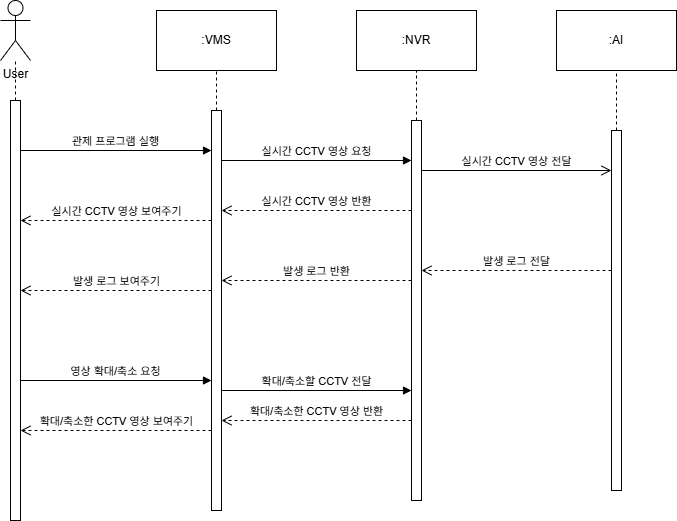

The diagram above was exported from draw.io. Its source (the exported page's mxGraphModel, read from the mxfile embedded in the PNG):
<mxGraphModel dx="1322" dy="647" grid="1" gridSize="10" guides="1" tooltips="1" connect="1" arrows="1" fold="1" page="1" pageScale="1" pageWidth="827" pageHeight="1169" math="0" shadow="0">
  <root>
    <mxCell id="0" />
    <mxCell id="1" parent="0" />
    <mxCell id="KizXW4YNcK4RGiQBUv4t-1" value="User" style="shape=umlActor;verticalLabelPosition=bottom;verticalAlign=top;html=1;outlineConnect=0;" parent="1" vertex="1">
      <mxGeometry x="64" y="50" width="30" height="60" as="geometry" />
    </mxCell>
    <mxCell id="KizXW4YNcK4RGiQBUv4t-2" value=":VMS" style="rounded=0;whiteSpace=wrap;html=1;" parent="1" vertex="1">
      <mxGeometry x="220" y="60" width="120" height="60" as="geometry" />
    </mxCell>
    <mxCell id="KizXW4YNcK4RGiQBUv4t-3" value=":NVR" style="rounded=0;whiteSpace=wrap;html=1;" parent="1" vertex="1">
      <mxGeometry x="420" y="60" width="120" height="60" as="geometry" />
    </mxCell>
    <mxCell id="KizXW4YNcK4RGiQBUv4t-4" value=":AI" style="rounded=0;whiteSpace=wrap;html=1;" parent="1" vertex="1">
      <mxGeometry x="620" y="60" width="120" height="60" as="geometry" />
    </mxCell>
    <mxCell id="KizXW4YNcK4RGiQBUv4t-7" value="" style="endArrow=none;dashed=1;html=1;rounded=0;" parent="1" target="KizXW4YNcK4RGiQBUv4t-1" edge="1" source="KizXW4YNcK4RGiQBUv4t-12">
      <mxGeometry width="50" height="50" relative="1" as="geometry">
        <mxPoint x="80" y="610" as="sourcePoint" />
        <mxPoint x="240" y="170" as="targetPoint" />
      </mxGeometry>
    </mxCell>
    <mxCell id="KizXW4YNcK4RGiQBUv4t-8" value="" style="endArrow=none;dashed=1;html=1;rounded=0;" parent="1" source="KizXW4YNcK4RGiQBUv4t-13" target="KizXW4YNcK4RGiQBUv4t-2" edge="1">
      <mxGeometry width="50" height="50" relative="1" as="geometry">
        <mxPoint x="281" y="610" as="sourcePoint" />
        <mxPoint x="279.5" y="150" as="targetPoint" />
      </mxGeometry>
    </mxCell>
    <mxCell id="KizXW4YNcK4RGiQBUv4t-9" value="" style="endArrow=none;dashed=1;html=1;rounded=0;" parent="1" target="KizXW4YNcK4RGiQBUv4t-3" edge="1" source="KizXW4YNcK4RGiQBUv4t-15">
      <mxGeometry width="50" height="50" relative="1" as="geometry">
        <mxPoint x="480.94" y="610" as="sourcePoint" />
        <mxPoint x="479.94" y="120" as="targetPoint" />
      </mxGeometry>
    </mxCell>
    <mxCell id="KizXW4YNcK4RGiQBUv4t-10" value="" style="endArrow=none;dashed=1;html=1;rounded=0;" parent="1" target="KizXW4YNcK4RGiQBUv4t-4" edge="1" source="KizXW4YNcK4RGiQBUv4t-17">
      <mxGeometry width="50" height="50" relative="1" as="geometry">
        <mxPoint x="681" y="610" as="sourcePoint" />
        <mxPoint x="680" y="120" as="targetPoint" />
      </mxGeometry>
    </mxCell>
    <mxCell id="KizXW4YNcK4RGiQBUv4t-12" value="" style="html=1;points=[[0,0,0,0,5],[0,1,0,0,-5],[1,0,0,0,5],[1,1,0,0,-5]];perimeter=orthogonalPerimeter;outlineConnect=0;targetShapes=umlLifeline;portConstraint=eastwest;newEdgeStyle={&quot;curved&quot;:0,&quot;rounded&quot;:0};" parent="1" vertex="1">
      <mxGeometry x="74" y="150" width="10" height="420" as="geometry" />
    </mxCell>
    <mxCell id="KizXW4YNcK4RGiQBUv4t-13" value="" style="html=1;points=[[0,0,0,0,5],[0,1,0,0,-5],[1,0,0,0,5],[1,1,0,0,-5]];perimeter=orthogonalPerimeter;outlineConnect=0;targetShapes=umlLifeline;portConstraint=eastwest;newEdgeStyle={&quot;curved&quot;:0,&quot;rounded&quot;:0};" parent="1" vertex="1">
      <mxGeometry x="275" y="160" width="10" height="400" as="geometry" />
    </mxCell>
    <mxCell id="KizXW4YNcK4RGiQBUv4t-15" value="" style="html=1;points=[[0,0,0,0,5],[0,1,0,0,-5],[1,0,0,0,5],[1,1,0,0,-5]];perimeter=orthogonalPerimeter;outlineConnect=0;targetShapes=umlLifeline;portConstraint=eastwest;newEdgeStyle={&quot;curved&quot;:0,&quot;rounded&quot;:0};" parent="1" vertex="1">
      <mxGeometry x="475" y="170" width="10" height="380" as="geometry" />
    </mxCell>
    <mxCell id="KizXW4YNcK4RGiQBUv4t-17" value="" style="html=1;points=[[0,0,0,0,5],[0,1,0,0,-5],[1,0,0,0,5],[1,1,0,0,-5]];perimeter=orthogonalPerimeter;outlineConnect=0;targetShapes=umlLifeline;portConstraint=eastwest;newEdgeStyle={&quot;curved&quot;:0,&quot;rounded&quot;:0};" parent="1" vertex="1">
      <mxGeometry x="675" y="180" width="10" height="360" as="geometry" />
    </mxCell>
    <mxCell id="5iX6ux1iGzbmMN8p1IsI-1" value="관제 프로그램 실행" style="html=1;verticalAlign=bottom;endArrow=block;curved=0;rounded=0;" edge="1" parent="1">
      <mxGeometry width="80" relative="1" as="geometry">
        <mxPoint x="84" y="200" as="sourcePoint" />
        <mxPoint x="275" y="200" as="targetPoint" />
      </mxGeometry>
    </mxCell>
    <mxCell id="5iX6ux1iGzbmMN8p1IsI-2" value="실시간 CCTV 영상 요청" style="html=1;verticalAlign=bottom;endArrow=block;curved=0;rounded=0;" edge="1" parent="1">
      <mxGeometry width="80" relative="1" as="geometry">
        <mxPoint x="285" y="210" as="sourcePoint" />
        <mxPoint x="475" y="210" as="targetPoint" />
      </mxGeometry>
    </mxCell>
    <mxCell id="5iX6ux1iGzbmMN8p1IsI-3" value="실시간 CCTV 영상 보여주기" style="html=1;verticalAlign=bottom;endArrow=open;dashed=1;endSize=8;curved=0;rounded=0;" edge="1" parent="1">
      <mxGeometry relative="1" as="geometry">
        <mxPoint x="275" y="270" as="sourcePoint" />
        <mxPoint x="84" y="270" as="targetPoint" />
      </mxGeometry>
    </mxCell>
    <mxCell id="5iX6ux1iGzbmMN8p1IsI-5" value="실시간 CCTV 영상 반환" style="html=1;verticalAlign=bottom;endArrow=open;dashed=1;endSize=8;curved=0;rounded=0;" edge="1" parent="1">
      <mxGeometry relative="1" as="geometry">
        <mxPoint x="475" y="260" as="sourcePoint" />
        <mxPoint x="285" y="260" as="targetPoint" />
      </mxGeometry>
    </mxCell>
    <mxCell id="5iX6ux1iGzbmMN8p1IsI-17" value="실시간 CCTV 영상 전달" style="html=1;verticalAlign=bottom;endArrow=open;dashed=0&#10;;endSize=8;curved=0;rounded=0;" edge="1" parent="1">
      <mxGeometry relative="1" as="geometry">
        <mxPoint x="485" y="220" as="sourcePoint" />
        <mxPoint x="675" y="220" as="targetPoint" />
      </mxGeometry>
    </mxCell>
    <mxCell id="5iX6ux1iGzbmMN8p1IsI-19" value="발생 로그 전달" style="html=1;verticalAlign=bottom;endArrow=open;dashed=1;endSize=8;curved=0;rounded=0;" edge="1" parent="1">
      <mxGeometry relative="1" as="geometry">
        <mxPoint x="675" y="320" as="sourcePoint" />
        <mxPoint x="485" y="320" as="targetPoint" />
      </mxGeometry>
    </mxCell>
    <mxCell id="5iX6ux1iGzbmMN8p1IsI-21" value="발생 로그 반환" style="html=1;verticalAlign=bottom;endArrow=open;dashed=1;endSize=8;curved=0;rounded=0;" edge="1" parent="1">
      <mxGeometry relative="1" as="geometry">
        <mxPoint x="475" y="330" as="sourcePoint" />
        <mxPoint x="285" y="330" as="targetPoint" />
      </mxGeometry>
    </mxCell>
    <mxCell id="5iX6ux1iGzbmMN8p1IsI-22" value="발생 로그 보여주기" style="html=1;verticalAlign=bottom;endArrow=open;dashed=1;endSize=8;curved=0;rounded=0;" edge="1" parent="1">
      <mxGeometry relative="1" as="geometry">
        <mxPoint x="275" y="340" as="sourcePoint" />
        <mxPoint x="84" y="340" as="targetPoint" />
      </mxGeometry>
    </mxCell>
    <mxCell id="5iX6ux1iGzbmMN8p1IsI-23" value="영상 확대/축소 요청" style="html=1;verticalAlign=bottom;endArrow=block;curved=0;rounded=0;" edge="1" parent="1">
      <mxGeometry x="-0.0007" width="80" relative="1" as="geometry">
        <mxPoint x="84" y="430" as="sourcePoint" />
        <mxPoint x="275" y="430" as="targetPoint" />
        <mxPoint as="offset" />
      </mxGeometry>
    </mxCell>
    <mxCell id="5iX6ux1iGzbmMN8p1IsI-24" value="확대/축소할 CCTV 전달" style="html=1;verticalAlign=bottom;endArrow=block;curved=0;rounded=0;" edge="1" parent="1">
      <mxGeometry width="80" relative="1" as="geometry">
        <mxPoint x="285" y="440" as="sourcePoint" />
        <mxPoint x="475" y="440" as="targetPoint" />
      </mxGeometry>
    </mxCell>
    <mxCell id="5iX6ux1iGzbmMN8p1IsI-25" value="확대/축소한 CCTV 영상 반환" style="html=1;verticalAlign=bottom;endArrow=open;dashed=1;endSize=8;curved=0;rounded=0;" edge="1" parent="1">
      <mxGeometry relative="1" as="geometry">
        <mxPoint x="475" y="470" as="sourcePoint" />
        <mxPoint x="285" y="470" as="targetPoint" />
      </mxGeometry>
    </mxCell>
    <mxCell id="5iX6ux1iGzbmMN8p1IsI-26" value="확대/축소한 CCTV 영상 보여주기" style="html=1;verticalAlign=bottom;endArrow=open;dashed=1;endSize=8;curved=0;rounded=0;" edge="1" parent="1">
      <mxGeometry relative="1" as="geometry">
        <mxPoint x="275" y="480" as="sourcePoint" />
        <mxPoint x="84" y="480" as="targetPoint" />
      </mxGeometry>
    </mxCell>
  </root>
</mxGraphModel>